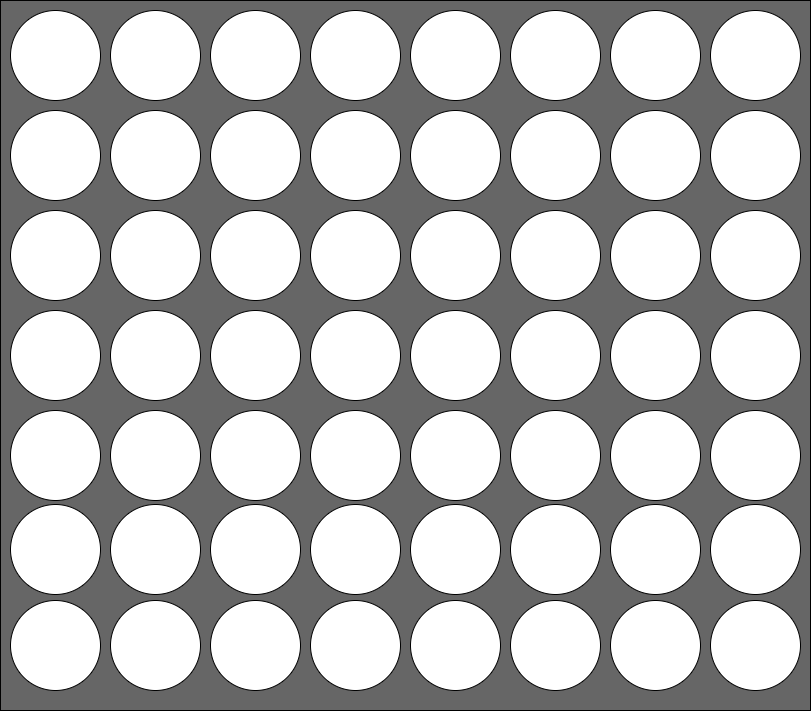

The diagram above was exported from draw.io. Its source (the exported page's mxGraphModel, read from the mxfile embedded in the PNG):
<mxGraphModel dx="1977" dy="1077" grid="1" gridSize="10" guides="1" tooltips="1" connect="1" arrows="1" fold="1" page="1" pageScale="1" pageWidth="827" pageHeight="1169" math="0" shadow="0">
  <root>
    <mxCell id="0" />
    <mxCell id="1" parent="0" />
    <mxCell id="BdGYgHxpvAC-gWokYAqG-1" value="" style="rounded=0;whiteSpace=wrap;html=1;fillColor=#666666;" vertex="1" parent="1">
      <mxGeometry width="810" height="710" as="geometry" />
    </mxCell>
    <mxCell id="BdGYgHxpvAC-gWokYAqG-85" value="" style="ellipse;whiteSpace=wrap;html=1;aspect=fixed;fillColor=#FFFFFF;" vertex="1" parent="1">
      <mxGeometry x="10" y="10" width="90" height="90" as="geometry" />
    </mxCell>
    <mxCell id="BdGYgHxpvAC-gWokYAqG-86" value="" style="ellipse;whiteSpace=wrap;html=1;aspect=fixed;fillColor=#FFFFFF;" vertex="1" parent="1">
      <mxGeometry x="110" y="10" width="90" height="90" as="geometry" />
    </mxCell>
    <mxCell id="BdGYgHxpvAC-gWokYAqG-87" value="" style="ellipse;whiteSpace=wrap;html=1;aspect=fixed;fillColor=#FFFFFF;" vertex="1" parent="1">
      <mxGeometry x="210" y="10" width="90" height="90" as="geometry" />
    </mxCell>
    <mxCell id="BdGYgHxpvAC-gWokYAqG-88" value="" style="ellipse;whiteSpace=wrap;html=1;aspect=fixed;fillColor=#FFFFFF;" vertex="1" parent="1">
      <mxGeometry x="310" y="10" width="90" height="90" as="geometry" />
    </mxCell>
    <mxCell id="BdGYgHxpvAC-gWokYAqG-89" value="" style="ellipse;whiteSpace=wrap;html=1;aspect=fixed;fillColor=#FFFFFF;" vertex="1" parent="1">
      <mxGeometry x="410" y="10" width="90" height="90" as="geometry" />
    </mxCell>
    <mxCell id="BdGYgHxpvAC-gWokYAqG-90" value="" style="ellipse;whiteSpace=wrap;html=1;aspect=fixed;fillColor=#FFFFFF;" vertex="1" parent="1">
      <mxGeometry x="510" y="10" width="90" height="90" as="geometry" />
    </mxCell>
    <mxCell id="BdGYgHxpvAC-gWokYAqG-91" value="" style="ellipse;whiteSpace=wrap;html=1;aspect=fixed;fillColor=#FFFFFF;" vertex="1" parent="1">
      <mxGeometry x="610" y="10" width="90" height="90" as="geometry" />
    </mxCell>
    <mxCell id="BdGYgHxpvAC-gWokYAqG-92" value="" style="ellipse;whiteSpace=wrap;html=1;aspect=fixed;fillColor=#FFFFFF;" vertex="1" parent="1">
      <mxGeometry x="710" y="10" width="90" height="90" as="geometry" />
    </mxCell>
    <mxCell id="BdGYgHxpvAC-gWokYAqG-93" value="" style="ellipse;whiteSpace=wrap;html=1;aspect=fixed;fillColor=#FFFFFF;" vertex="1" parent="1">
      <mxGeometry x="10" y="110" width="90" height="90" as="geometry" />
    </mxCell>
    <mxCell id="BdGYgHxpvAC-gWokYAqG-94" value="" style="ellipse;whiteSpace=wrap;html=1;aspect=fixed;fillColor=#FFFFFF;" vertex="1" parent="1">
      <mxGeometry x="110" y="110" width="90" height="90" as="geometry" />
    </mxCell>
    <mxCell id="BdGYgHxpvAC-gWokYAqG-95" value="" style="ellipse;whiteSpace=wrap;html=1;aspect=fixed;fillColor=#FFFFFF;" vertex="1" parent="1">
      <mxGeometry x="210" y="110" width="90" height="90" as="geometry" />
    </mxCell>
    <mxCell id="BdGYgHxpvAC-gWokYAqG-96" value="" style="ellipse;whiteSpace=wrap;html=1;aspect=fixed;fillColor=#FFFFFF;" vertex="1" parent="1">
      <mxGeometry x="310" y="110" width="90" height="90" as="geometry" />
    </mxCell>
    <mxCell id="BdGYgHxpvAC-gWokYAqG-97" value="" style="ellipse;whiteSpace=wrap;html=1;aspect=fixed;fillColor=#FFFFFF;" vertex="1" parent="1">
      <mxGeometry x="410" y="110" width="90" height="90" as="geometry" />
    </mxCell>
    <mxCell id="BdGYgHxpvAC-gWokYAqG-98" value="" style="ellipse;whiteSpace=wrap;html=1;aspect=fixed;fillColor=#FFFFFF;" vertex="1" parent="1">
      <mxGeometry x="510" y="110" width="90" height="90" as="geometry" />
    </mxCell>
    <mxCell id="BdGYgHxpvAC-gWokYAqG-99" value="" style="ellipse;whiteSpace=wrap;html=1;aspect=fixed;fillColor=#FFFFFF;" vertex="1" parent="1">
      <mxGeometry x="610" y="110" width="90" height="90" as="geometry" />
    </mxCell>
    <mxCell id="BdGYgHxpvAC-gWokYAqG-100" value="" style="ellipse;whiteSpace=wrap;html=1;aspect=fixed;fillColor=#FFFFFF;" vertex="1" parent="1">
      <mxGeometry x="710" y="110" width="90" height="90" as="geometry" />
    </mxCell>
    <mxCell id="BdGYgHxpvAC-gWokYAqG-101" value="" style="ellipse;whiteSpace=wrap;html=1;aspect=fixed;fillColor=#FFFFFF;" vertex="1" parent="1">
      <mxGeometry x="10" y="210" width="90" height="90" as="geometry" />
    </mxCell>
    <mxCell id="BdGYgHxpvAC-gWokYAqG-102" value="" style="ellipse;whiteSpace=wrap;html=1;aspect=fixed;fillColor=#FFFFFF;" vertex="1" parent="1">
      <mxGeometry x="110" y="210" width="90" height="90" as="geometry" />
    </mxCell>
    <mxCell id="BdGYgHxpvAC-gWokYAqG-103" value="" style="ellipse;whiteSpace=wrap;html=1;aspect=fixed;fillColor=#FFFFFF;" vertex="1" parent="1">
      <mxGeometry x="210" y="210" width="90" height="90" as="geometry" />
    </mxCell>
    <mxCell id="BdGYgHxpvAC-gWokYAqG-104" value="" style="ellipse;whiteSpace=wrap;html=1;aspect=fixed;fillColor=#FFFFFF;" vertex="1" parent="1">
      <mxGeometry x="310" y="210" width="90" height="90" as="geometry" />
    </mxCell>
    <mxCell id="BdGYgHxpvAC-gWokYAqG-105" value="" style="ellipse;whiteSpace=wrap;html=1;aspect=fixed;fillColor=#FFFFFF;" vertex="1" parent="1">
      <mxGeometry x="410" y="210" width="90" height="90" as="geometry" />
    </mxCell>
    <mxCell id="BdGYgHxpvAC-gWokYAqG-106" value="" style="ellipse;whiteSpace=wrap;html=1;aspect=fixed;fillColor=#FFFFFF;" vertex="1" parent="1">
      <mxGeometry x="510" y="210" width="90" height="90" as="geometry" />
    </mxCell>
    <mxCell id="BdGYgHxpvAC-gWokYAqG-107" value="" style="ellipse;whiteSpace=wrap;html=1;aspect=fixed;fillColor=#FFFFFF;" vertex="1" parent="1">
      <mxGeometry x="610" y="210" width="90" height="90" as="geometry" />
    </mxCell>
    <mxCell id="BdGYgHxpvAC-gWokYAqG-108" value="" style="ellipse;whiteSpace=wrap;html=1;aspect=fixed;fillColor=#FFFFFF;" vertex="1" parent="1">
      <mxGeometry x="710" y="210" width="90" height="90" as="geometry" />
    </mxCell>
    <mxCell id="BdGYgHxpvAC-gWokYAqG-109" value="" style="ellipse;whiteSpace=wrap;html=1;aspect=fixed;fillColor=#FFFFFF;" vertex="1" parent="1">
      <mxGeometry x="10" y="310" width="90" height="90" as="geometry" />
    </mxCell>
    <mxCell id="BdGYgHxpvAC-gWokYAqG-110" value="" style="ellipse;whiteSpace=wrap;html=1;aspect=fixed;fillColor=#FFFFFF;" vertex="1" parent="1">
      <mxGeometry x="110" y="310" width="90" height="90" as="geometry" />
    </mxCell>
    <mxCell id="BdGYgHxpvAC-gWokYAqG-111" value="" style="ellipse;whiteSpace=wrap;html=1;aspect=fixed;fillColor=#FFFFFF;" vertex="1" parent="1">
      <mxGeometry x="210" y="310" width="90" height="90" as="geometry" />
    </mxCell>
    <mxCell id="BdGYgHxpvAC-gWokYAqG-112" value="" style="ellipse;whiteSpace=wrap;html=1;aspect=fixed;fillColor=#FFFFFF;" vertex="1" parent="1">
      <mxGeometry x="310" y="310" width="90" height="90" as="geometry" />
    </mxCell>
    <mxCell id="BdGYgHxpvAC-gWokYAqG-113" value="" style="ellipse;whiteSpace=wrap;html=1;aspect=fixed;fillColor=#FFFFFF;" vertex="1" parent="1">
      <mxGeometry x="410" y="310" width="90" height="90" as="geometry" />
    </mxCell>
    <mxCell id="BdGYgHxpvAC-gWokYAqG-114" value="" style="ellipse;whiteSpace=wrap;html=1;aspect=fixed;fillColor=#FFFFFF;" vertex="1" parent="1">
      <mxGeometry x="510" y="310" width="90" height="90" as="geometry" />
    </mxCell>
    <mxCell id="BdGYgHxpvAC-gWokYAqG-115" value="" style="ellipse;whiteSpace=wrap;html=1;aspect=fixed;fillColor=#FFFFFF;" vertex="1" parent="1">
      <mxGeometry x="610" y="310" width="90" height="90" as="geometry" />
    </mxCell>
    <mxCell id="BdGYgHxpvAC-gWokYAqG-116" value="" style="ellipse;whiteSpace=wrap;html=1;aspect=fixed;fillColor=#FFFFFF;" vertex="1" parent="1">
      <mxGeometry x="710" y="310" width="90" height="90" as="geometry" />
    </mxCell>
    <mxCell id="BdGYgHxpvAC-gWokYAqG-117" value="" style="ellipse;whiteSpace=wrap;html=1;aspect=fixed;fillColor=#FFFFFF;" vertex="1" parent="1">
      <mxGeometry x="10" y="410" width="90" height="90" as="geometry" />
    </mxCell>
    <mxCell id="BdGYgHxpvAC-gWokYAqG-118" value="" style="ellipse;whiteSpace=wrap;html=1;aspect=fixed;fillColor=#FFFFFF;" vertex="1" parent="1">
      <mxGeometry x="110" y="410" width="90" height="90" as="geometry" />
    </mxCell>
    <mxCell id="BdGYgHxpvAC-gWokYAqG-119" value="" style="ellipse;whiteSpace=wrap;html=1;aspect=fixed;fillColor=#FFFFFF;" vertex="1" parent="1">
      <mxGeometry x="210" y="410" width="90" height="90" as="geometry" />
    </mxCell>
    <mxCell id="BdGYgHxpvAC-gWokYAqG-120" value="" style="ellipse;whiteSpace=wrap;html=1;aspect=fixed;fillColor=#FFFFFF;" vertex="1" parent="1">
      <mxGeometry x="310" y="410" width="90" height="90" as="geometry" />
    </mxCell>
    <mxCell id="BdGYgHxpvAC-gWokYAqG-121" value="" style="ellipse;whiteSpace=wrap;html=1;aspect=fixed;fillColor=#FFFFFF;" vertex="1" parent="1">
      <mxGeometry x="410" y="410" width="90" height="90" as="geometry" />
    </mxCell>
    <mxCell id="BdGYgHxpvAC-gWokYAqG-122" value="" style="ellipse;whiteSpace=wrap;html=1;aspect=fixed;fillColor=#FFFFFF;" vertex="1" parent="1">
      <mxGeometry x="510" y="410" width="90" height="90" as="geometry" />
    </mxCell>
    <mxCell id="BdGYgHxpvAC-gWokYAqG-123" value="" style="ellipse;whiteSpace=wrap;html=1;aspect=fixed;fillColor=#FFFFFF;" vertex="1" parent="1">
      <mxGeometry x="610" y="410" width="90" height="90" as="geometry" />
    </mxCell>
    <mxCell id="BdGYgHxpvAC-gWokYAqG-124" value="" style="ellipse;whiteSpace=wrap;html=1;aspect=fixed;fillColor=#FFFFFF;" vertex="1" parent="1">
      <mxGeometry x="710" y="410" width="90" height="90" as="geometry" />
    </mxCell>
    <mxCell id="BdGYgHxpvAC-gWokYAqG-125" value="" style="ellipse;whiteSpace=wrap;html=1;aspect=fixed;fillColor=#FFFFFF;" vertex="1" parent="1">
      <mxGeometry x="10" y="504" width="90" height="90" as="geometry" />
    </mxCell>
    <mxCell id="BdGYgHxpvAC-gWokYAqG-126" value="" style="ellipse;whiteSpace=wrap;html=1;aspect=fixed;fillColor=#FFFFFF;" vertex="1" parent="1">
      <mxGeometry x="110" y="504" width="90" height="90" as="geometry" />
    </mxCell>
    <mxCell id="BdGYgHxpvAC-gWokYAqG-127" value="" style="ellipse;whiteSpace=wrap;html=1;aspect=fixed;fillColor=#FFFFFF;" vertex="1" parent="1">
      <mxGeometry x="210" y="504" width="90" height="90" as="geometry" />
    </mxCell>
    <mxCell id="BdGYgHxpvAC-gWokYAqG-128" value="" style="ellipse;whiteSpace=wrap;html=1;aspect=fixed;fillColor=#FFFFFF;" vertex="1" parent="1">
      <mxGeometry x="310" y="504" width="90" height="90" as="geometry" />
    </mxCell>
    <mxCell id="BdGYgHxpvAC-gWokYAqG-129" value="" style="ellipse;whiteSpace=wrap;html=1;aspect=fixed;fillColor=#FFFFFF;" vertex="1" parent="1">
      <mxGeometry x="410" y="504" width="90" height="90" as="geometry" />
    </mxCell>
    <mxCell id="BdGYgHxpvAC-gWokYAqG-130" value="" style="ellipse;whiteSpace=wrap;html=1;aspect=fixed;fillColor=#FFFFFF;" vertex="1" parent="1">
      <mxGeometry x="510" y="504" width="90" height="90" as="geometry" />
    </mxCell>
    <mxCell id="BdGYgHxpvAC-gWokYAqG-131" value="" style="ellipse;whiteSpace=wrap;html=1;aspect=fixed;fillColor=#FFFFFF;" vertex="1" parent="1">
      <mxGeometry x="610" y="504" width="90" height="90" as="geometry" />
    </mxCell>
    <mxCell id="BdGYgHxpvAC-gWokYAqG-132" value="" style="ellipse;whiteSpace=wrap;html=1;aspect=fixed;fillColor=#FFFFFF;" vertex="1" parent="1">
      <mxGeometry x="710" y="504" width="90" height="90" as="geometry" />
    </mxCell>
    <mxCell id="BdGYgHxpvAC-gWokYAqG-133" value="" style="ellipse;whiteSpace=wrap;html=1;aspect=fixed;fillColor=#FFFFFF;" vertex="1" parent="1">
      <mxGeometry x="10" y="600" width="90" height="90" as="geometry" />
    </mxCell>
    <mxCell id="BdGYgHxpvAC-gWokYAqG-134" value="" style="ellipse;whiteSpace=wrap;html=1;aspect=fixed;fillColor=#FFFFFF;" vertex="1" parent="1">
      <mxGeometry x="110" y="600" width="90" height="90" as="geometry" />
    </mxCell>
    <mxCell id="BdGYgHxpvAC-gWokYAqG-135" value="" style="ellipse;whiteSpace=wrap;html=1;aspect=fixed;fillColor=#FFFFFF;" vertex="1" parent="1">
      <mxGeometry x="210" y="600" width="90" height="90" as="geometry" />
    </mxCell>
    <mxCell id="BdGYgHxpvAC-gWokYAqG-136" value="" style="ellipse;whiteSpace=wrap;html=1;aspect=fixed;fillColor=#FFFFFF;" vertex="1" parent="1">
      <mxGeometry x="310" y="600" width="90" height="90" as="geometry" />
    </mxCell>
    <mxCell id="BdGYgHxpvAC-gWokYAqG-137" value="" style="ellipse;whiteSpace=wrap;html=1;aspect=fixed;fillColor=#FFFFFF;" vertex="1" parent="1">
      <mxGeometry x="410" y="600" width="90" height="90" as="geometry" />
    </mxCell>
    <mxCell id="BdGYgHxpvAC-gWokYAqG-138" value="" style="ellipse;whiteSpace=wrap;html=1;aspect=fixed;fillColor=#FFFFFF;" vertex="1" parent="1">
      <mxGeometry x="510" y="600" width="90" height="90" as="geometry" />
    </mxCell>
    <mxCell id="BdGYgHxpvAC-gWokYAqG-139" value="" style="ellipse;whiteSpace=wrap;html=1;aspect=fixed;fillColor=#FFFFFF;" vertex="1" parent="1">
      <mxGeometry x="610" y="600" width="90" height="90" as="geometry" />
    </mxCell>
    <mxCell id="BdGYgHxpvAC-gWokYAqG-140" value="" style="ellipse;whiteSpace=wrap;html=1;aspect=fixed;fillColor=#FFFFFF;" vertex="1" parent="1">
      <mxGeometry x="710" y="600" width="90" height="90" as="geometry" />
    </mxCell>
  </root>
</mxGraphModel>